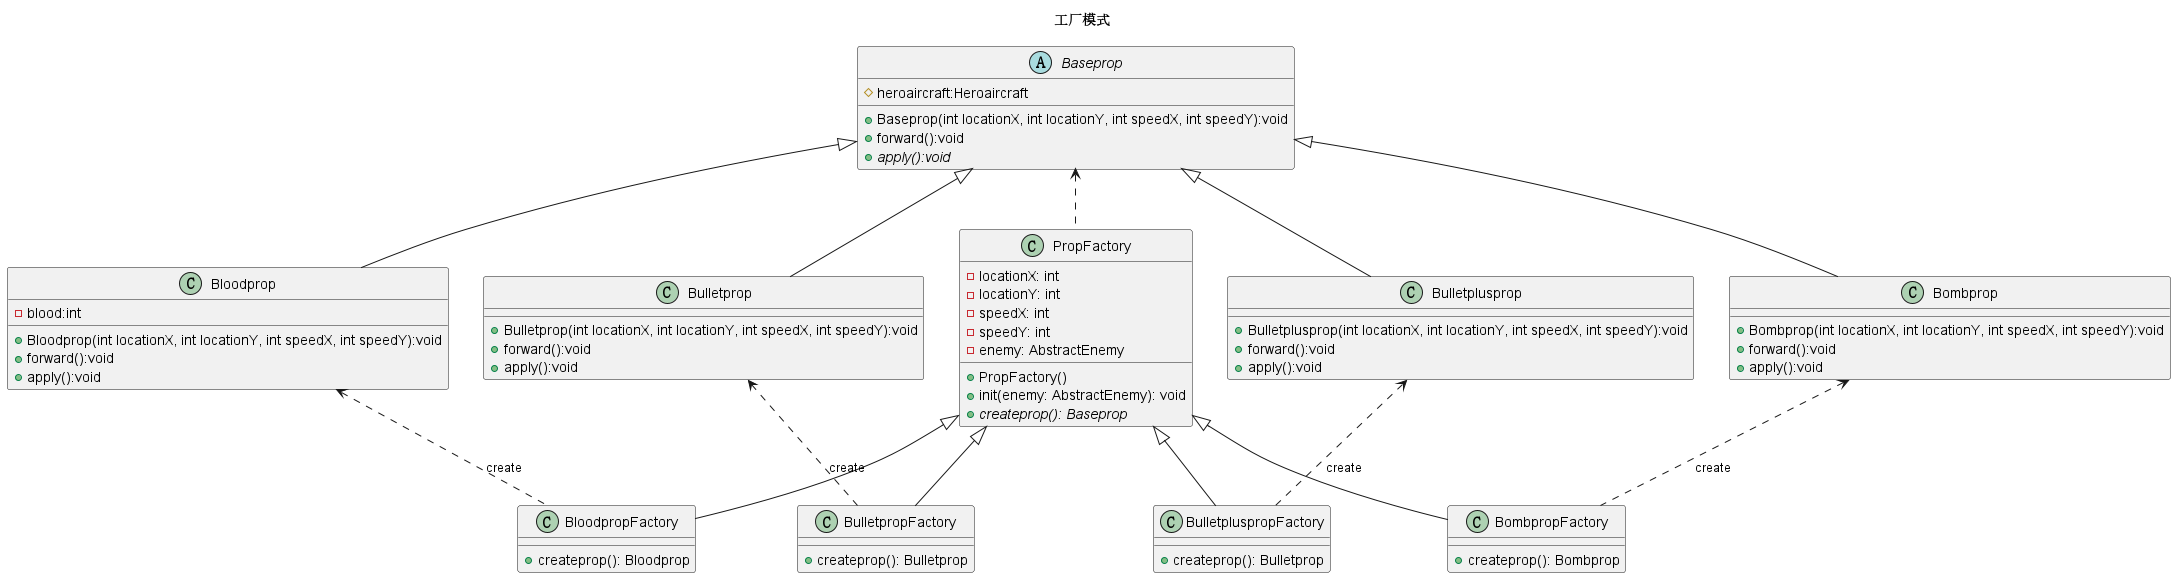

The diagram above was rendered by PlantUML. Its source (embedded in the PNG):
@startuml
'https://plantuml.com/class-diagram
title 工厂模式
'class HeroAircraft {
'    - shootNum:int
'    - power:int
'    - direction:int
'    -{static}instance:HeroAircraft
'    - HeroAircraft(int locationX, int locationY, int speedX, int speedY, int hp)
'    + forward():void
'    + shoot():List<BaseBullet>
'    +getinstance(int locationX, int locationY, int speedX, int speedY, int hp);
'}


class PropFactory {
    - locationX: int
    - locationY: int
    - speedX: int
    - speedY: int
    - enemy: AbstractEnemy

    + PropFactory()
    + init(enemy: AbstractEnemy): void
    {abstract} + createprop(): Baseprop
}
class BulletpropFactory extends PropFactory{
    + createprop(): Bulletprop
}
class BulletpluspropFactory extends PropFactory{
    + createprop(): Bulletprop
}
class BloodpropFactory extends PropFactory{
    + createprop(): Bloodprop
}
class BombpropFactory extends PropFactory{
    + createprop(): Bombprop
}
abstract class Baseprop {
#heroaircraft:Heroaircraft
+Baseprop(int locationX, int locationY, int speedX, int speedY):void
+forward():void
+{abstract}apply():void
}


class Bloodprop extends Baseprop{
- blood:int
+Bloodprop(int locationX, int locationY, int speedX, int speedY):void
+forward():void
+apply():void
}

class  Bombprop extends Baseprop{
+ Bombprop(int locationX, int locationY, int speedX, int speedY):void
+forward():void
+apply():void
}


class  Bulletprop extends Baseprop{
+  Bulletprop(int locationX, int locationY, int speedX, int speedY):void
+forward():void
+apply():void
}

class  Bulletplusprop extends Baseprop{
+  Bulletplusprop(int locationX, int locationY, int speedX, int speedY):void
+forward():void
+apply():void
}


Baseprop <.. PropFactory
Bloodprop <.. BloodpropFactory:create
Bombprop <.. BombpropFactory:create
Bulletprop <.. BulletpropFactory:create
Bulletplusprop <.. BulletpluspropFactory:create








@enduml